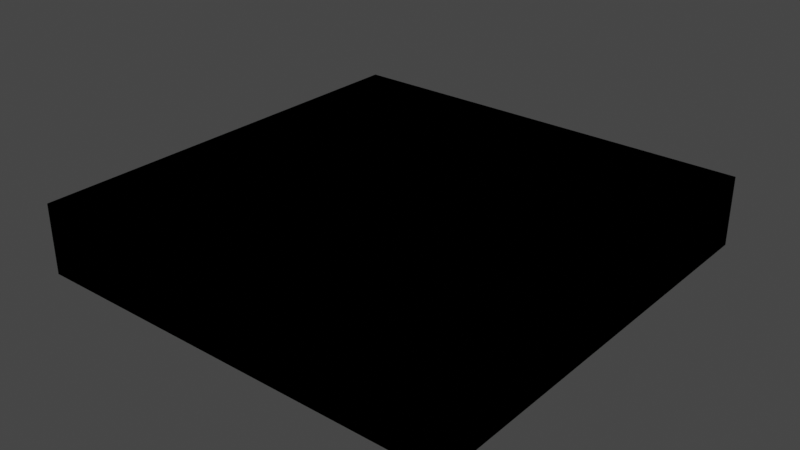 # Source: Ground.blend  (saved by Blender 2.91.10; exported with 4.5.12 LTS)
import bpy
from mathutils import Matrix  # noqa: F401  (used for matrix-valued properties, if any)

bpy.ops.wm.read_factory_settings(use_empty=True)
scene = bpy.context.scene
scene.name = 'Scene'

# ---- collections
col_collection = bpy.data.collections.new('Collection'); scene.collection.children.link(col_collection)

# ---- materials (node trees are filled in below, after node groups)
mat_material = bpy.data.materials.new('Material')
mat_material.alpha_threshold = 0.0
mat_material.use_transparent_shadow = False
mat_material.line_color = (0.0, 0.0, 0.0, 1.0)

# ---- material node trees
mat_material.use_nodes = True; mat_material.node_tree.nodes.clear()
_N = mat_material.node_tree.nodes; _L = mat_material.node_tree.links
n0 = _N.new('ShaderNodeOutputMaterial'); n0.name = 'Material Output'; n0.location = (300, 300)
n0.is_active_output = True

# ---- world
world_world = bpy.data.worlds.new('World'); scene.world = world_world
world_world.use_nodes = True; world_world.node_tree.nodes.clear()
_N = world_world.node_tree.nodes; _L = world_world.node_tree.links
n0 = _N.new('ShaderNodeOutputWorld'); n0.name = 'World Output'; n0.location = (300, 300)
n1 = _N.new('ShaderNodeBackground'); n1.name = 'Background'; n1.location = (10, 300)
n1.inputs[0].default_value = (0.05088, 0.05088, 0.05088, 1.0)
_L.new(n1.outputs[0], n0.inputs[0])
n0.is_active_output = True
world_world.color = (0.05088, 0.05088, 0.05088)
world_world.use_sun_shadow = False
world_world.sun_shadow_jitter_overblur = 0.0

# ---- meshes
me_cube = bpy.data.meshes.new('Cube')
me_cube.from_pydata([(1.0, 1.0, 1.0), (1.0, 1.0, -1.0), (1.0, -1.0, 1.0), (1.0, -1.0, -1.0), (-1.0, 1.0, 1.0), (-1.0, 1.0, -1.0), (-1.0, -1.0, 1.0), (-1.0, -1.0, -1.0)], [], [(0, 4, 6, 2), (3, 2, 6, 7), (7, 6, 4, 5), (5, 1, 3, 7), (1, 0, 2, 3), (5, 4, 0, 1)])
_uv = me_cube.uv_layers.new(name='UVMap')
_uv.uv.foreach_set('vector', [0.625, 0.5, 0.875, 0.5, 0.875, 0.75, 0.625, 0.75, 0.375, 0.75, 0.625, 0.75, 0.625, 1.0, 0.375, 1.0, 0.375, 0.0, 0.625, 0.0, 0.625, 0.25, 0.375, 0.25, 0.125, 0.5, 0.375, 0.5, 0.375, 0.75, 0.125, 0.75, 0.375, 0.5, 0.625, 0.5, 0.625, 0.75, 0.375, 0.75, 0.375, 0.25, 0.625, 0.25, 0.625, 0.5, 0.375, 0.5])
me_cube.materials.append(mat_material)
me_cube.use_remesh_preserve_volume = False
me_cube.use_remesh_preserve_attributes = False
me_cube.use_mirror_vertex_groups = False
me_cube.update()

# ---- objects
ob_cube = bpy.data.objects.new('Cube', me_cube)

# ---- transforms, parenting, visibility, modifiers, constraints
ob_cube.location = (0.0, 0.0, 0.0)
ob_cube.scale = (0.903, 0.9026, 0.1459)
ob_cube.lock_rotations_4d = False
ob_cube.empty_display_type = 'ARROWS'
ob_cube.lineart.crease_threshold = 0.0

# ---- collection membership
col_collection.objects.link(ob_cube)

# ---- scene / render settings (as saved in the file)
scene.frame_start = 1; scene.frame_end = 250; scene.frame_set(1)
scene.render.engine = 'BLENDER_EEVEE_NEXT'
scene.cycles.use_denoising = False
scene.cycles.samples = 128
scene.cycles.sampling_pattern = 'TABULATED_SOBOL'
scene.cycles.use_adaptive_sampling = False
scene.cycles.use_light_tree = False
scene.view_settings.view_transform = 'Filmic'
bpy.context.view_layer.update()

# ---- added for rendering (the .blend has no active camera and no usable light): camera, sun
cam_auto = bpy.data.cameras.new('AutoCamera')
cam_auto.lens = 50.0
cam_auto.sensor_width = 36.0
cam_auto.clip_end = 1000.0
ob_auto_camera = bpy.data.objects.new('AutoCamera', cam_auto)
scene.collection.objects.link(ob_auto_camera)
ob_auto_camera.location = (2.37795, -2.85355, 1.90236)
ob_auto_camera.rotation_euler = (1.09748, -7.21219e-08, 0.694738)
scene.camera = ob_auto_camera
light_auto_sun = bpy.data.lights.new('AutoSun', 'SUN')
light_auto_sun.energy = 3.0
light_auto_sun.angle = 0.0523599
ob_auto_sun = bpy.data.objects.new('AutoSun', light_auto_sun)
scene.collection.objects.link(ob_auto_sun)
ob_auto_sun.rotation_euler = (0.872665, 0.174533, 0.523599)
bpy.context.view_layer.update()
